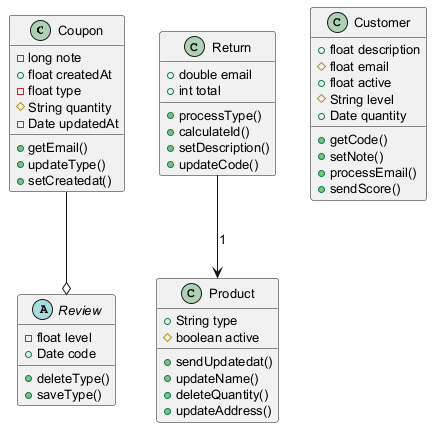

The diagram above was rendered by PlantUML. Its source (embedded in the PNG):
@startuml
skinparam defaultFontSize 13
class Coupon {
  -long note
  +float createdAt
  -float type
  #String quantity
  -Date updatedAt
  +getEmail()
  +updateType()
  +setCreatedat()
}
class Product {
  +String type
  #boolean active
  +sendUpdatedat()
  +updateName()
  +deleteQuantity()
  +updateAddress()
}
class Customer {
  +float description
  #float email
  +float active
  #String level
  +Date quantity
  +getCode()
  +setNote()
  +processEmail()
  +sendScore()
}
abstract class Review {
  -float level
  +Date code
  +deleteType()
  +saveType()
}
class Return {
  +double email
  +int total
  +processType()
  +calculateId()
  +setDescription()
  +updateCode()
}
Coupon --o Review
Return --> Product : "1"
@enduml